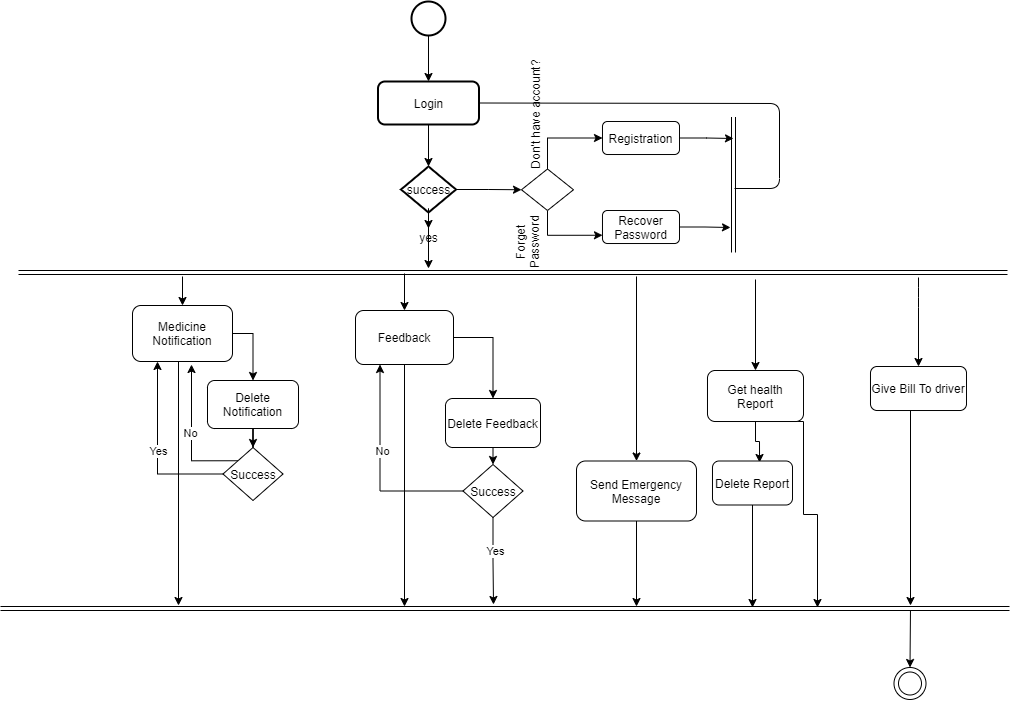

The diagram above was exported from draw.io. Its source (the exported page's mxGraphModel, read from the mxfile embedded in the PNG):
<mxGraphModel dx="2249" dy="772" grid="0" gridSize="10" guides="1" tooltips="1" connect="1" arrows="1" fold="1" page="1" pageScale="1" pageWidth="827" pageHeight="1169" math="0" shadow="0">
  <root>
    <mxCell id="0" />
    <mxCell id="1" parent="0" />
    <mxCell id="4Ew5T9KLxmqldoRBXHFZ-56" style="edgeStyle=orthogonalEdgeStyle;rounded=0;orthogonalLoop=1;jettySize=auto;html=1;exitX=0.5;exitY=1;exitDx=0;exitDy=0;exitPerimeter=0;entryX=0.5;entryY=0;entryDx=0;entryDy=0;" edge="1" parent="1" source="4Ew5T9KLxmqldoRBXHFZ-53" target="4Ew5T9KLxmqldoRBXHFZ-55">
      <mxGeometry relative="1" as="geometry" />
    </mxCell>
    <mxCell id="4Ew5T9KLxmqldoRBXHFZ-53" value="" style="strokeWidth=2;html=1;shape=mxgraph.flowchart.start_2;whiteSpace=wrap;" vertex="1" parent="1">
      <mxGeometry x="380" y="106" width="34" height="34" as="geometry" />
    </mxCell>
    <mxCell id="4Ew5T9KLxmqldoRBXHFZ-59" style="edgeStyle=orthogonalEdgeStyle;rounded=0;orthogonalLoop=1;jettySize=auto;html=1;exitX=0.5;exitY=1;exitDx=0;exitDy=0;" edge="1" parent="1" source="4Ew5T9KLxmqldoRBXHFZ-55" target="4Ew5T9KLxmqldoRBXHFZ-57">
      <mxGeometry relative="1" as="geometry" />
    </mxCell>
    <mxCell id="4Ew5T9KLxmqldoRBXHFZ-55" value="Login" style="rounded=1;whiteSpace=wrap;html=1;absoluteArcSize=1;arcSize=14;strokeWidth=2;fillColor=#ffffff;gradientColor=none;" vertex="1" parent="1">
      <mxGeometry x="346.5" y="186" width="101" height="43" as="geometry" />
    </mxCell>
    <mxCell id="4Ew5T9KLxmqldoRBXHFZ-63" style="edgeStyle=orthogonalEdgeStyle;rounded=0;orthogonalLoop=1;jettySize=auto;html=1;exitX=0.5;exitY=1;exitDx=0;exitDy=0;exitPerimeter=0;" edge="1" parent="1" source="4Ew5T9KLxmqldoRBXHFZ-205">
      <mxGeometry relative="1" as="geometry">
        <mxPoint x="397" y="373" as="targetPoint" />
        <Array as="points">
          <mxPoint x="397" y="331" />
          <mxPoint x="397" y="331" />
        </Array>
      </mxGeometry>
    </mxCell>
    <mxCell id="4Ew5T9KLxmqldoRBXHFZ-214" style="edgeStyle=orthogonalEdgeStyle;rounded=0;orthogonalLoop=1;jettySize=auto;html=1;entryX=0;entryY=0.5;entryDx=0;entryDy=0;" edge="1" parent="1" source="4Ew5T9KLxmqldoRBXHFZ-57" target="4Ew5T9KLxmqldoRBXHFZ-209">
      <mxGeometry relative="1" as="geometry" />
    </mxCell>
    <mxCell id="4Ew5T9KLxmqldoRBXHFZ-57" value="success" style="strokeWidth=2;html=1;shape=mxgraph.flowchart.decision;whiteSpace=wrap;fillColor=#ffffff;gradientColor=none;" vertex="1" parent="1">
      <mxGeometry x="369.5" y="271" width="55" height="46" as="geometry" />
    </mxCell>
    <mxCell id="4Ew5T9KLxmqldoRBXHFZ-62" value="" style="shape=link;html=1;" edge="1" parent="1">
      <mxGeometry width="100" relative="1" as="geometry">
        <mxPoint x="-13" y="377" as="sourcePoint" />
        <mxPoint x="976" y="377" as="targetPoint" />
      </mxGeometry>
    </mxCell>
    <mxCell id="4Ew5T9KLxmqldoRBXHFZ-67" style="edgeStyle=orthogonalEdgeStyle;rounded=0;orthogonalLoop=1;jettySize=auto;html=1;exitX=0.5;exitY=1;exitDx=0;exitDy=0;" edge="1" parent="1" source="4Ew5T9KLxmqldoRBXHFZ-64">
      <mxGeometry relative="1" as="geometry">
        <mxPoint x="147" y="710" as="targetPoint" />
        <Array as="points">
          <mxPoint x="147" y="466" />
        </Array>
      </mxGeometry>
    </mxCell>
    <mxCell id="4Ew5T9KLxmqldoRBXHFZ-71" style="edgeStyle=orthogonalEdgeStyle;rounded=0;orthogonalLoop=1;jettySize=auto;html=1;exitX=1;exitY=0.5;exitDx=0;exitDy=0;entryX=0.5;entryY=0;entryDx=0;entryDy=0;" edge="1" parent="1" source="4Ew5T9KLxmqldoRBXHFZ-64" target="4Ew5T9KLxmqldoRBXHFZ-70">
      <mxGeometry relative="1" as="geometry" />
    </mxCell>
    <mxCell id="4Ew5T9KLxmqldoRBXHFZ-64" value="Medicine Notification" style="rounded=1;whiteSpace=wrap;html=1;fillColor=#ffffff;gradientColor=none;" vertex="1" parent="1">
      <mxGeometry x="101" y="410" width="100" height="56" as="geometry" />
    </mxCell>
    <mxCell id="4Ew5T9KLxmqldoRBXHFZ-68" value="" style="endArrow=classic;html=1;" edge="1" parent="1" target="4Ew5T9KLxmqldoRBXHFZ-64">
      <mxGeometry width="50" height="50" relative="1" as="geometry">
        <mxPoint x="151" y="381" as="sourcePoint" />
        <mxPoint x="437" y="352" as="targetPoint" />
      </mxGeometry>
    </mxCell>
    <mxCell id="4Ew5T9KLxmqldoRBXHFZ-69" value="" style="shape=link;html=1;" edge="1" parent="1">
      <mxGeometry width="100" relative="1" as="geometry">
        <mxPoint x="-31" y="713" as="sourcePoint" />
        <mxPoint x="978" y="713" as="targetPoint" />
      </mxGeometry>
    </mxCell>
    <mxCell id="4Ew5T9KLxmqldoRBXHFZ-75" style="edgeStyle=orthogonalEdgeStyle;rounded=0;orthogonalLoop=1;jettySize=auto;html=1;exitX=0.5;exitY=1;exitDx=0;exitDy=0;" edge="1" parent="1" source="4Ew5T9KLxmqldoRBXHFZ-70" target="4Ew5T9KLxmqldoRBXHFZ-72">
      <mxGeometry relative="1" as="geometry" />
    </mxCell>
    <mxCell id="4Ew5T9KLxmqldoRBXHFZ-70" value="Delete Notification" style="rounded=1;whiteSpace=wrap;html=1;fillColor=#ffffff;gradientColor=none;" vertex="1" parent="1">
      <mxGeometry x="176" y="485" width="91" height="48" as="geometry" />
    </mxCell>
    <mxCell id="4Ew5T9KLxmqldoRBXHFZ-73" style="edgeStyle=orthogonalEdgeStyle;rounded=0;orthogonalLoop=1;jettySize=auto;html=1;entryX=0.25;entryY=1;entryDx=0;entryDy=0;" edge="1" parent="1" source="4Ew5T9KLxmqldoRBXHFZ-72" target="4Ew5T9KLxmqldoRBXHFZ-64">
      <mxGeometry relative="1" as="geometry">
        <Array as="points">
          <mxPoint x="126" y="579" />
        </Array>
      </mxGeometry>
    </mxCell>
    <mxCell id="4Ew5T9KLxmqldoRBXHFZ-74" value="Yes" style="edgeLabel;html=1;align=center;verticalAlign=middle;resizable=0;points=[];" vertex="1" connectable="0" parent="4Ew5T9KLxmqldoRBXHFZ-73">
      <mxGeometry relative="1" as="geometry">
        <mxPoint as="offset" />
      </mxGeometry>
    </mxCell>
    <mxCell id="4Ew5T9KLxmqldoRBXHFZ-76" style="edgeStyle=orthogonalEdgeStyle;rounded=0;orthogonalLoop=1;jettySize=auto;html=1;exitX=0;exitY=0;exitDx=0;exitDy=0;entryX=0.59;entryY=1.054;entryDx=0;entryDy=0;entryPerimeter=0;" edge="1" parent="1" source="4Ew5T9KLxmqldoRBXHFZ-72" target="4Ew5T9KLxmqldoRBXHFZ-64">
      <mxGeometry relative="1" as="geometry">
        <Array as="points">
          <mxPoint x="160" y="565" />
        </Array>
      </mxGeometry>
    </mxCell>
    <mxCell id="4Ew5T9KLxmqldoRBXHFZ-77" value="No" style="edgeLabel;html=1;align=center;verticalAlign=middle;resizable=0;points=[];" vertex="1" connectable="0" parent="4Ew5T9KLxmqldoRBXHFZ-76">
      <mxGeometry x="0.0338" y="2" relative="1" as="geometry">
        <mxPoint as="offset" />
      </mxGeometry>
    </mxCell>
    <mxCell id="4Ew5T9KLxmqldoRBXHFZ-72" value="Success" style="rhombus;whiteSpace=wrap;html=1;fillColor=#ffffff;gradientColor=none;" vertex="1" parent="1">
      <mxGeometry x="191.5" y="552" width="60" height="53" as="geometry" />
    </mxCell>
    <mxCell id="4Ew5T9KLxmqldoRBXHFZ-159" style="edgeStyle=orthogonalEdgeStyle;rounded=0;orthogonalLoop=1;jettySize=auto;html=1;" edge="1" parent="1" source="4Ew5T9KLxmqldoRBXHFZ-158">
      <mxGeometry relative="1" as="geometry">
        <mxPoint x="373" y="711" as="targetPoint" />
      </mxGeometry>
    </mxCell>
    <mxCell id="4Ew5T9KLxmqldoRBXHFZ-161" style="edgeStyle=orthogonalEdgeStyle;rounded=0;orthogonalLoop=1;jettySize=auto;html=1;exitX=1;exitY=0.5;exitDx=0;exitDy=0;entryX=0.5;entryY=0;entryDx=0;entryDy=0;" edge="1" parent="1" source="4Ew5T9KLxmqldoRBXHFZ-158" target="4Ew5T9KLxmqldoRBXHFZ-160">
      <mxGeometry relative="1" as="geometry" />
    </mxCell>
    <mxCell id="4Ew5T9KLxmqldoRBXHFZ-158" value="Feedback" style="rounded=1;whiteSpace=wrap;html=1;fillColor=#ffffff;gradientColor=none;" vertex="1" parent="1">
      <mxGeometry x="324" y="415" width="98" height="54" as="geometry" />
    </mxCell>
    <mxCell id="4Ew5T9KLxmqldoRBXHFZ-163" style="edgeStyle=orthogonalEdgeStyle;rounded=0;orthogonalLoop=1;jettySize=auto;html=1;exitX=0.5;exitY=1;exitDx=0;exitDy=0;entryX=0.5;entryY=0;entryDx=0;entryDy=0;" edge="1" parent="1" source="4Ew5T9KLxmqldoRBXHFZ-160" target="4Ew5T9KLxmqldoRBXHFZ-162">
      <mxGeometry relative="1" as="geometry" />
    </mxCell>
    <mxCell id="4Ew5T9KLxmqldoRBXHFZ-160" value="Delete Feedback" style="rounded=1;whiteSpace=wrap;html=1;fillColor=#ffffff;gradientColor=none;" vertex="1" parent="1">
      <mxGeometry x="414" y="503" width="95" height="49" as="geometry" />
    </mxCell>
    <mxCell id="4Ew5T9KLxmqldoRBXHFZ-164" style="edgeStyle=orthogonalEdgeStyle;rounded=0;orthogonalLoop=1;jettySize=auto;html=1;exitX=0.5;exitY=1;exitDx=0;exitDy=0;" edge="1" parent="1" source="4Ew5T9KLxmqldoRBXHFZ-162">
      <mxGeometry relative="1" as="geometry">
        <mxPoint x="462" y="709" as="targetPoint" />
      </mxGeometry>
    </mxCell>
    <mxCell id="4Ew5T9KLxmqldoRBXHFZ-168" value="Yes" style="edgeLabel;html=1;align=center;verticalAlign=middle;resizable=0;points=[];" vertex="1" connectable="0" parent="4Ew5T9KLxmqldoRBXHFZ-164">
      <mxGeometry x="-0.2457" y="2" relative="1" as="geometry">
        <mxPoint as="offset" />
      </mxGeometry>
    </mxCell>
    <mxCell id="4Ew5T9KLxmqldoRBXHFZ-165" style="edgeStyle=orthogonalEdgeStyle;rounded=0;orthogonalLoop=1;jettySize=auto;html=1;exitX=0;exitY=0.5;exitDx=0;exitDy=0;entryX=0.25;entryY=1;entryDx=0;entryDy=0;" edge="1" parent="1" source="4Ew5T9KLxmqldoRBXHFZ-162" target="4Ew5T9KLxmqldoRBXHFZ-158">
      <mxGeometry relative="1" as="geometry" />
    </mxCell>
    <mxCell id="4Ew5T9KLxmqldoRBXHFZ-166" value="No" style="edgeLabel;html=1;align=center;verticalAlign=middle;resizable=0;points=[];" vertex="1" connectable="0" parent="4Ew5T9KLxmqldoRBXHFZ-165">
      <mxGeometry x="0.179" y="-1" relative="1" as="geometry">
        <mxPoint x="1" y="1" as="offset" />
      </mxGeometry>
    </mxCell>
    <mxCell id="4Ew5T9KLxmqldoRBXHFZ-162" value="Success" style="rhombus;whiteSpace=wrap;html=1;fillColor=#ffffff;gradientColor=none;" vertex="1" parent="1">
      <mxGeometry x="431.5" y="569" width="60" height="53" as="geometry" />
    </mxCell>
    <mxCell id="4Ew5T9KLxmqldoRBXHFZ-169" value="" style="endArrow=classic;html=1;entryX=0.5;entryY=0;entryDx=0;entryDy=0;" edge="1" parent="1" target="4Ew5T9KLxmqldoRBXHFZ-158">
      <mxGeometry width="50" height="50" relative="1" as="geometry">
        <mxPoint x="373" y="378" as="sourcePoint" />
        <mxPoint x="161" y="420" as="targetPoint" />
      </mxGeometry>
    </mxCell>
    <mxCell id="4Ew5T9KLxmqldoRBXHFZ-172" style="edgeStyle=orthogonalEdgeStyle;rounded=0;orthogonalLoop=1;jettySize=auto;html=1;exitX=0.5;exitY=1;exitDx=0;exitDy=0;" edge="1" parent="1" source="4Ew5T9KLxmqldoRBXHFZ-170">
      <mxGeometry relative="1" as="geometry">
        <mxPoint x="605" y="711" as="targetPoint" />
      </mxGeometry>
    </mxCell>
    <mxCell id="4Ew5T9KLxmqldoRBXHFZ-170" value="Send Emergency Message" style="rounded=1;whiteSpace=wrap;html=1;fillColor=#ffffff;gradientColor=none;" vertex="1" parent="1">
      <mxGeometry x="545" y="565.5" width="120" height="60" as="geometry" />
    </mxCell>
    <mxCell id="4Ew5T9KLxmqldoRBXHFZ-171" value="" style="endArrow=classic;html=1;entryX=0.5;entryY=0;entryDx=0;entryDy=0;" edge="1" parent="1" target="4Ew5T9KLxmqldoRBXHFZ-170">
      <mxGeometry width="50" height="50" relative="1" as="geometry">
        <mxPoint x="605" y="381" as="sourcePoint" />
        <mxPoint x="505" y="423" as="targetPoint" />
      </mxGeometry>
    </mxCell>
    <mxCell id="4Ew5T9KLxmqldoRBXHFZ-192" style="edgeStyle=orthogonalEdgeStyle;rounded=0;orthogonalLoop=1;jettySize=auto;html=1;entryX=0.588;entryY=0.034;entryDx=0;entryDy=0;entryPerimeter=0;" edge="1" parent="1" source="4Ew5T9KLxmqldoRBXHFZ-180" target="4Ew5T9KLxmqldoRBXHFZ-191">
      <mxGeometry relative="1" as="geometry" />
    </mxCell>
    <mxCell id="4Ew5T9KLxmqldoRBXHFZ-219" style="edgeStyle=orthogonalEdgeStyle;rounded=0;orthogonalLoop=1;jettySize=auto;html=1;exitX=0.75;exitY=1;exitDx=0;exitDy=0;" edge="1" parent="1" source="4Ew5T9KLxmqldoRBXHFZ-180">
      <mxGeometry relative="1" as="geometry">
        <mxPoint x="786" y="712" as="targetPoint" />
        <Array as="points">
          <mxPoint x="772" y="526" />
          <mxPoint x="772" y="619" />
          <mxPoint x="786" y="619" />
        </Array>
      </mxGeometry>
    </mxCell>
    <mxCell id="4Ew5T9KLxmqldoRBXHFZ-180" value="Get health Report" style="rounded=1;whiteSpace=wrap;html=1;fillColor=#ffffff;gradientColor=none;" vertex="1" parent="1">
      <mxGeometry x="676" y="475" width="96" height="51" as="geometry" />
    </mxCell>
    <mxCell id="4Ew5T9KLxmqldoRBXHFZ-181" value="" style="endArrow=classic;html=1;entryX=0.5;entryY=0;entryDx=0;entryDy=0;" edge="1" parent="1" target="4Ew5T9KLxmqldoRBXHFZ-180">
      <mxGeometry width="50" height="50" relative="1" as="geometry">
        <mxPoint x="724" y="384" as="sourcePoint" />
        <mxPoint x="505" y="416" as="targetPoint" />
      </mxGeometry>
    </mxCell>
    <mxCell id="4Ew5T9KLxmqldoRBXHFZ-193" style="edgeStyle=orthogonalEdgeStyle;rounded=0;orthogonalLoop=1;jettySize=auto;html=1;exitX=0.5;exitY=1;exitDx=0;exitDy=0;" edge="1" parent="1" source="4Ew5T9KLxmqldoRBXHFZ-191">
      <mxGeometry relative="1" as="geometry">
        <mxPoint x="721" y="712" as="targetPoint" />
      </mxGeometry>
    </mxCell>
    <mxCell id="4Ew5T9KLxmqldoRBXHFZ-191" value="Delete Report" style="rounded=1;whiteSpace=wrap;html=1;fillColor=#ffffff;gradientColor=none;" vertex="1" parent="1">
      <mxGeometry x="681" y="565.5" width="80" height="44" as="geometry" />
    </mxCell>
    <mxCell id="4Ew5T9KLxmqldoRBXHFZ-196" style="edgeStyle=orthogonalEdgeStyle;rounded=0;orthogonalLoop=1;jettySize=auto;html=1;" edge="1" parent="1" source="4Ew5T9KLxmqldoRBXHFZ-194">
      <mxGeometry relative="1" as="geometry">
        <mxPoint x="879" y="710" as="targetPoint" />
        <Array as="points">
          <mxPoint x="879" y="710" />
        </Array>
      </mxGeometry>
    </mxCell>
    <mxCell id="4Ew5T9KLxmqldoRBXHFZ-194" value="Give Bill To driver" style="rounded=1;whiteSpace=wrap;html=1;fillColor=#ffffff;gradientColor=none;" vertex="1" parent="1">
      <mxGeometry x="839" y="471" width="96" height="44" as="geometry" />
    </mxCell>
    <mxCell id="4Ew5T9KLxmqldoRBXHFZ-195" value="" style="endArrow=classic;html=1;entryX=0.5;entryY=0;entryDx=0;entryDy=0;" edge="1" parent="1" target="4Ew5T9KLxmqldoRBXHFZ-194">
      <mxGeometry width="50" height="50" relative="1" as="geometry">
        <mxPoint x="887" y="382" as="sourcePoint" />
        <mxPoint x="981" y="434" as="targetPoint" />
        <Array as="points">
          <mxPoint x="887" y="402" />
        </Array>
      </mxGeometry>
    </mxCell>
    <mxCell id="4Ew5T9KLxmqldoRBXHFZ-205" value="yes" style="text;html=1;align=center;verticalAlign=middle;resizable=0;points=[];autosize=1;" vertex="1" parent="1">
      <mxGeometry x="382.5" y="333" width="29" height="18" as="geometry" />
    </mxCell>
    <mxCell id="4Ew5T9KLxmqldoRBXHFZ-206" style="edgeStyle=orthogonalEdgeStyle;rounded=0;orthogonalLoop=1;jettySize=auto;html=1;exitX=0.5;exitY=1;exitDx=0;exitDy=0;exitPerimeter=0;" edge="1" parent="1" source="4Ew5T9KLxmqldoRBXHFZ-57" target="4Ew5T9KLxmqldoRBXHFZ-205">
      <mxGeometry relative="1" as="geometry">
        <mxPoint x="397" y="373" as="targetPoint" />
        <mxPoint x="397" y="317" as="sourcePoint" />
        <Array as="points" />
      </mxGeometry>
    </mxCell>
    <mxCell id="4Ew5T9KLxmqldoRBXHFZ-216" style="edgeStyle=orthogonalEdgeStyle;rounded=0;orthogonalLoop=1;jettySize=auto;html=1;exitX=1;exitY=0.5;exitDx=0;exitDy=0;" edge="1" parent="1" source="4Ew5T9KLxmqldoRBXHFZ-207">
      <mxGeometry relative="1" as="geometry">
        <mxPoint x="702" y="243" as="targetPoint" />
      </mxGeometry>
    </mxCell>
    <mxCell id="4Ew5T9KLxmqldoRBXHFZ-207" value="Registration" style="rounded=1;whiteSpace=wrap;html=1;fillColor=#ffffff;gradientColor=none;" vertex="1" parent="1">
      <mxGeometry x="571" y="226" width="77" height="33" as="geometry" />
    </mxCell>
    <mxCell id="4Ew5T9KLxmqldoRBXHFZ-217" style="edgeStyle=orthogonalEdgeStyle;rounded=0;orthogonalLoop=1;jettySize=auto;html=1;exitX=1;exitY=0.5;exitDx=0;exitDy=0;" edge="1" parent="1" source="4Ew5T9KLxmqldoRBXHFZ-208">
      <mxGeometry relative="1" as="geometry">
        <mxPoint x="699" y="332" as="targetPoint" />
      </mxGeometry>
    </mxCell>
    <mxCell id="4Ew5T9KLxmqldoRBXHFZ-208" value="Recover Password" style="rounded=1;whiteSpace=wrap;html=1;fillColor=#ffffff;gradientColor=none;" vertex="1" parent="1">
      <mxGeometry x="571" y="315" width="77" height="33" as="geometry" />
    </mxCell>
    <mxCell id="4Ew5T9KLxmqldoRBXHFZ-210" style="edgeStyle=orthogonalEdgeStyle;rounded=0;orthogonalLoop=1;jettySize=auto;html=1;exitX=0.5;exitY=0;exitDx=0;exitDy=0;entryX=0;entryY=0.5;entryDx=0;entryDy=0;" edge="1" parent="1" source="4Ew5T9KLxmqldoRBXHFZ-209" target="4Ew5T9KLxmqldoRBXHFZ-207">
      <mxGeometry relative="1" as="geometry" />
    </mxCell>
    <mxCell id="4Ew5T9KLxmqldoRBXHFZ-211" style="edgeStyle=orthogonalEdgeStyle;rounded=0;orthogonalLoop=1;jettySize=auto;html=1;exitX=0.5;exitY=1;exitDx=0;exitDy=0;entryX=0;entryY=0.75;entryDx=0;entryDy=0;" edge="1" parent="1" source="4Ew5T9KLxmqldoRBXHFZ-209" target="4Ew5T9KLxmqldoRBXHFZ-208">
      <mxGeometry relative="1" as="geometry" />
    </mxCell>
    <mxCell id="4Ew5T9KLxmqldoRBXHFZ-209" value="" style="rhombus;whiteSpace=wrap;html=1;fillColor=#ffffff;gradientColor=none;" vertex="1" parent="1">
      <mxGeometry x="490" y="273.5" width="52" height="41.5" as="geometry" />
    </mxCell>
    <mxCell id="4Ew5T9KLxmqldoRBXHFZ-212" value="Don't have account?" style="text;html=1;align=center;verticalAlign=middle;resizable=0;points=[];autosize=1;rotation=-90;" vertex="1" parent="1">
      <mxGeometry x="444" y="211" width="119" height="18" as="geometry" />
    </mxCell>
    <mxCell id="4Ew5T9KLxmqldoRBXHFZ-213" value="Forget Password" style="text;html=1;strokeColor=none;fillColor=none;align=center;verticalAlign=middle;whiteSpace=wrap;rounded=0;rotation=-90;" vertex="1" parent="1">
      <mxGeometry x="476" y="337" width="40" height="20" as="geometry" />
    </mxCell>
    <mxCell id="4Ew5T9KLxmqldoRBXHFZ-215" value="" style="shape=link;html=1;" edge="1" parent="1">
      <mxGeometry width="100" relative="1" as="geometry">
        <mxPoint x="702" y="221.5" as="sourcePoint" />
        <mxPoint x="702" y="357" as="targetPoint" />
      </mxGeometry>
    </mxCell>
    <mxCell id="4Ew5T9KLxmqldoRBXHFZ-218" value="" style="endArrow=none;html=1;exitX=1;exitY=0.5;exitDx=0;exitDy=0;" edge="1" parent="1" source="4Ew5T9KLxmqldoRBXHFZ-55">
      <mxGeometry width="50" height="50" relative="1" as="geometry">
        <mxPoint x="455" y="445" as="sourcePoint" />
        <mxPoint x="703" y="293" as="targetPoint" />
        <Array as="points">
          <mxPoint x="748" y="208" />
          <mxPoint x="748" y="293" />
        </Array>
      </mxGeometry>
    </mxCell>
  </root>
</mxGraphModel>